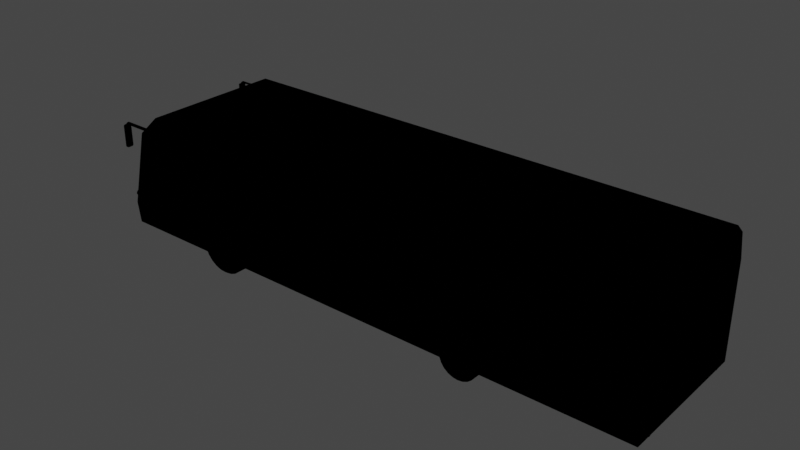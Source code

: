 # Source: Cobus2700s.blend  (saved by Blender 2.93.20; exported with 4.5.12 LTS)
import bpy
from mathutils import Matrix  # noqa: F401  (used for matrix-valued properties, if any)

bpy.ops.wm.read_factory_settings(use_empty=True)
scene = bpy.context.scene
scene.name = 'Scene'

# ---- collections
col_collection = bpy.data.collections.new('Collection'); scene.collection.children.link(col_collection)

# ---- images (referenced by path relative to the original .blend; pixels are not part of the script)
import os
ASSET_DIR = os.environ.get("B2B_ASSET_DIR", "")  # directory of the original .blend (textures are referenced by path, not embedded)
HERE = os.path.dirname(os.path.abspath(__file__))  # packed textures are extracted next to this script under _unpacked/

def load_image(name, relpath, width, height, colorspace="sRGB"):
    """Load a texture the original file referenced (path relative to the .blend, or extracted next to this script)."""
    p = next((c for c in (os.path.join(HERE, relpath), os.path.join(ASSET_DIR, relpath)) if relpath and os.path.exists(c)), "")
    if p:
        img = bpy.data.images.load(p, check_existing=True)
        img.name = name
    else:  # same state as the original file: an image datablock whose file is absent (Cycles renders it pink)
        img = bpy.data.images.new(name, width, height)
        img.source = "FILE"
        img.filepath = "//" + (relpath or name)
    img.colorspace_settings.name = colorspace
    return img
img_cobus_2700s_png = load_image('Cobus_2700s.png', 'Cobus_2700s.png', 1024, 1024, 'sRGB')

# ---- materials (node trees are filled in below, after node groups)
mat_cobus_2700s = bpy.data.materials.new('Cobus_2700s')
mat_cobus_2700s.use_transparent_shadow = False
mat_cobus_2700s.diffuse_color = (1.0, 1.0, 1.0, 1.0)
mat_cobus_2700s.roughness = 0.6094
mat_cobus_2700s.specular_intensity = 0.2
mat_default = bpy.data.materials.new('default')
mat_default.use_transparent_shadow = False
mat_default.diffuse_color = (0.72, 0.72, 0.72, 1.0)
mat_default.roughness = 0.6094
mat_default.specular_intensity = 0.2

# ---- node groups
ng_auto_smooth = bpy.data.node_groups.new('Auto Smooth', 'GeometryNodeTree')
_s = ng_auto_smooth.interface.new_socket(name='Geometry', in_out='OUTPUT', socket_type='NodeSocketGeometry')
_s = ng_auto_smooth.interface.new_socket(name='Geometry', in_out='INPUT', socket_type='NodeSocketGeometry')
_s = ng_auto_smooth.interface.new_socket(name='Angle', in_out='INPUT', socket_type='NodeSocketFloat')
_s.subtype = 'ANGLE'
_s.min_value = 0.0
_s.max_value = 3.142
ng_auto_smooth.is_modifier = True
_N = ng_auto_smooth.nodes; _L = ng_auto_smooth.links
n0 = _N.new('NodeGroupOutput'); n0.name = 'Group Output'; n0.location = (480, -100)
n1 = _N.new('NodeGroupInput'); n1.name = 'Group Input'; n1.location = (-420, -300)
n2 = _N.new('NodeGroupInput'); n2.name = 'Group Input.001'; n2.location = (-60, -100)
n3 = _N.new('GeometryNodeSetShadeSmooth'); n3.name = 'Set Shade Smooth'; n3.location = (120, -100)
n3.domain = 'EDGE'
n4 = _N.new('GeometryNodeSetShadeSmooth'); n4.name = 'Set Shade Smooth.001'; n4.location = (300, -100)
n5 = _N.new('GeometryNodeInputMeshEdgeAngle'); n5.name = 'Edge Angle'; n5.location = (-420, -220)
n6 = _N.new('GeometryNodeInputEdgeSmooth'); n6.name = 'Is Edge Smooth'; n6.location = (-60, -160)
n7 = _N.new('GeometryNodeInputShadeSmooth'); n7.name = 'Is Face Smooth'; n7.location = (-240, -340)
n8 = _N.new('FunctionNodeBooleanMath'); n8.name = 'Boolean Math'; n8.location = (-60, -220)
n9 = _N.new('FunctionNodeCompare'); n9.name = 'Compare'; n9.location = (-240, -180)
n9.operation = 'LESS_EQUAL'
_L.new(n5.outputs[0], n9.inputs[0])
_L.new(n4.outputs[0], n0.inputs[0])
_L.new(n1.outputs[1], n9.inputs[1])
_L.new(n9.outputs[0], n8.inputs[0])
_L.new(n7.outputs[0], n8.inputs[1])
_L.new(n2.outputs[0], n3.inputs[0])
_L.new(n6.outputs[0], n3.inputs[1])
_L.new(n3.outputs[0], n4.inputs[0])
_L.new(n8.outputs[0], n3.inputs[2])
n0.is_active_output = True

# ---- material node trees
mat_cobus_2700s.use_nodes = True; mat_cobus_2700s.node_tree.nodes.clear()
_N = mat_cobus_2700s.node_tree.nodes; _L = mat_cobus_2700s.node_tree.links
n0 = _N.new('ShaderNodeOutputMaterial'); n0.name = 'Вывод материала'; n0.location = (0, 0)
n1 = _N.new('ShaderNodeEeveeSpecular'); n1.name = 'Блик'; n1.location = (0, 0)
n1.inputs[1].default_value = (0.2, 0.2, 0.2, 1.0)
n1.inputs[2].default_value = 0.6094
n2 = _N.new('ShaderNodeTexImage'); n2.name = 'Изображение-текстура'; n2.location = (0, 0)
n2.image = img_cobus_2700s_png
_L.new(n1.outputs[0], n0.inputs[0])
_L.new(n2.outputs[0], n1.inputs[0])
n0.is_active_output = True
mat_default.use_nodes = True; mat_default.node_tree.nodes.clear()
_N = mat_default.node_tree.nodes; _L = mat_default.node_tree.links
n0 = _N.new('ShaderNodeOutputMaterial'); n0.name = 'Вывод материала'; n0.location = (0, 0)
n1 = _N.new('ShaderNodeEeveeSpecular'); n1.name = 'Блик'; n1.location = (0, 0)
n1.inputs[0].default_value = (0.72, 0.72, 0.72, 1.0)
n1.inputs[1].default_value = (0.2, 0.2, 0.2, 1.0)
n1.inputs[2].default_value = 0.6094
_L.new(n1.outputs[0], n0.inputs[0])
n0.is_active_output = True

# ---- world
world_world = bpy.data.worlds.new('World'); scene.world = world_world
world_world.use_nodes = True; world_world.node_tree.nodes.clear()
_N = world_world.node_tree.nodes; _L = world_world.node_tree.links
n0 = _N.new('ShaderNodeOutputWorld'); n0.name = 'World Output'; n0.location = (300, 300)
n1 = _N.new('ShaderNodeBackground'); n1.name = 'Background'; n1.location = (10, 300)
n1.inputs[0].default_value = (0.05088, 0.05088, 0.05088, 1.0)
_L.new(n1.outputs[0], n0.inputs[0])
n0.is_active_output = True
world_world.color = (0.05088, 0.05088, 0.05088)
world_world.use_sun_shadow = False
world_world.sun_shadow_jitter_overblur = 0.0

# ---- meshes
me_cobus_2700s_mesh = bpy.data.meshes.new('Cobus_2700s.mesh')
me_cobus_2700s_mesh.from_pydata([(-5.06, 2.864, 1.5), (-5.558, 2.412, -1.5), (-5.558, 2.412, 1.5), (-5.06, 2.864, -1.5), (-3.295, 0.00506, 1.2), (-3.322, 0.0, 1.5), (-3.322, 0.0, 1.2), (-3.295, 0.00506, 1.5), (-3.295, 0.00506, -1.5), (-3.322, 0.0, -1.2), (-3.322, 0.0, -1.5), (-3.295, 0.00506, -1.2), (2.849, 0.2058, 1.2), (2.889, 0.3018, 1.5), (2.849, 0.2058, 1.5), (2.889, 0.3018, 1.2), (2.783, 0.1206, 1.2), (2.698, 0.05515, 1.5), (2.698, 0.05515, 1.2), (2.783, 0.1206, 1.5), (2.386, 0.01402, 1.2), (2.599, 0.01402, 1.2), (2.492, 0.0, 1.2), (2.287, 0.05515, 1.2), (2.201, 0.1206, 1.2), (2.136, 0.2058, 1.2), (2.096, 0.3018, 1.2), (-2.926, 0.1521, -1.5), (-2.845, 0.2571, -1.2), (-2.926, 0.1521, -1.2), (-2.845, 0.2571, -1.5), (2.386, 0.01402, 1.5), (2.492, 0.0, 1.5), (2.783, 0.1206, -1.5), (2.698, 0.05515, -1.2), (2.698, 0.05515, -1.5), (2.783, 0.1206, -1.2), (2.599, 0.01403, -1.5), (2.492, 0.0, -1.2), (2.492, 0.0, -1.5), (2.599, 0.01403, -1.2), (2.386, 0.01403, -1.5), (2.287, 0.05515, -1.2), (2.287, 0.05515, -1.5), (2.386, 0.01403, -1.2), (2.096, 0.3018, -1.5), (2.136, 0.2058, -1.2), (2.096, 0.3018, -1.2), (2.136, 0.2058, -1.5), (2.201, 0.1206, -1.2), (2.849, 0.2058, -1.2), (2.889, 0.3018, -1.2), (-3.031, 0.07157, -1.5), (-3.153, 0.02094, -1.2), (-3.153, 0.02094, -1.5), (-3.031, 0.07157, -1.2), (-4.683, 0.593, 1.48), (-0.9903, 1.213, 1.48), (-0.9903, 0.593, 1.48), (-4.683, 1.213, 1.48), (3.736, 1.253, -1.45), (0.416, 0.593, -1.45), (3.736, 0.593, -1.45), (0.416, 1.253, -1.45), (-0.9903, 1.213, -1.45), (-4.683, 0.593, -1.45), (-0.9903, 0.593, -1.45), (-4.683, 1.213, -1.45), (0.416, 1.103, 1.48), (3.73, 0.593, 1.48), (0.416, 0.593, 1.48), (3.73, 1.103, 1.48), (-5.881, 2.544, -1.59), (-5.924, 2.544, -1.628), (-5.924, 2.544, -1.59), (-5.881, 2.544, -1.628), (-5.881, 2.075, -1.65), (-5.924, 2.054, -1.629), (-5.924, 2.075, -1.65), (-5.881, 2.054, -1.629), (-5.294, 2.594, -1.59), (-5.214, 2.544, -1.55), (-5.294, 2.544, -1.59), (-5.214, 2.594, -1.55), (-5.881, 2.074, -1.5), (-5.924, 2.054, -1.52), (-5.881, 2.054, -1.52), (-5.924, 2.074, -1.5), (-5.881, 2.075, 1.65), (-5.924, 2.054, 1.629), (-5.881, 2.054, 1.629), (-5.924, 2.075, 1.65), (-5.214, 2.544, 1.55), (-5.214, 2.594, 1.5), (-5.214, 2.594, 1.55), (-5.214, 2.544, 1.5), (-5.924, 2.544, 1.628), (-5.924, 2.522, 1.65), (-5.924, 2.054, 1.52), (-5.924, 2.544, 1.59), (-5.924, 2.544, 1.55), (-5.924, 2.544, 1.5), (-5.924, 2.074, 1.5), (-5.877, 2.594, -1.59), (-5.924, 2.544, -1.55), (-5.877, 2.594, -1.55), (-4.435, 2.944, 0.3483), (-4.435, 2.874, -0.3117), (-4.435, 2.874, 0.3483), (-4.435, 2.944, -0.3117), (-3.015, 3.104, 0.3483), (-3.015, 2.874, 0.3483), (-3.286, 3.104, 0.3483), (-3.015, 3.104, -0.3117), (-3.015, 2.874, -0.3117), (-5.881, 2.544, -1.5), (-5.924, 2.544, -1.5), (-3.286, 3.104, -0.3117), (-5.214, 2.594, -1.5), (-5.294, 2.594, -1.55), (-5.294, 2.594, -1.5), (-5.214, 2.544, -1.5), (-5.924, 2.522, -1.65), (-2.827, 0.3018, -1.2), (-2.827, 0.3018, -1.5), (5.63, 1.143, 1.48), (5.167, 1.143, -1.45), (5.167, 1.143, 1.48), (5.63, 1.143, -1.45), (5.862, 1.143, 1.48), (5.862, 1.143, -1.45), (5.912, 2.286, -1.5), (5.865, 2.774, 1.5), (5.912, 2.286, 1.5), (5.865, 2.774, -1.5), (-3.794, 0.24, -1.5), (-3.704, 0.1349, -1.2), (-3.794, 0.24, -1.2), (-3.704, 0.1349, -1.5), (-3.284, 0.00366, 1.2), (-3.284, 0.00366, 1.5), (-3.59, 0.05667, -1.5), (-3.59, 0.05667, -1.2), (5.167, 0.593, 1.48), (5.167, 0.593, -1.45), (-5.981, 0.7372, -1.5), (-5.912, 0.3018, 1.5), (-5.981, 0.7372, 1.5), (-5.912, 0.3018, -1.5), (-3.46, 0.01067, -1.5), (-3.284, 0.00367, -1.5), (-3.824, 0.3018, -1.5), (2.201, 0.1206, -1.5), (2.849, 0.2058, -1.5), (2.889, 0.3018, -1.5), (5.912, 0.3018, -1.5), (5.776, 2.864, -1.5), (-3.46, 0.01067, 1.5), (-3.46, 0.01067, 1.2), (-3.46, 0.01067, -1.2), (2.136, 0.2058, 1.5), (2.096, 0.3018, 1.5), (-3.794, 0.24, 1.2), (-3.704, 0.1349, 1.5), (-3.794, 0.24, 1.5), (-3.704, 0.1349, 1.2), (-2.845, 0.2571, 1.2), (-2.827, 0.3018, 1.5), (-2.845, 0.2571, 1.5), (-2.827, 0.3018, 1.2), (-3.153, 0.02093, 1.2), (-3.59, 0.05667, 1.2), (-3.031, 0.07157, 1.2), (-2.926, 0.1521, 1.2), (-3.824, 0.3018, 1.2), (2.599, 0.01402, 1.5), (2.287, 0.05515, 1.5), (-3.284, 0.00367, -1.2), (-3.824, 0.3018, -1.2), (-3.153, 0.02093, 1.5), (-3.59, 0.05667, 1.5), (-3.031, 0.07157, 1.5), (-2.926, 0.1521, 1.5), (-3.824, 0.3018, 1.5), (2.201, 0.1206, 1.5), (5.912, 0.3018, 1.5), (5.776, 2.864, 1.5), (-5.294, 2.594, 1.5), (-5.294, 2.594, 1.55), (-5.881, 2.522, -1.65), (-5.881, 2.544, 1.59), (-5.881, 2.544, 1.5), (5.862, 1.383, 1.48), (5.862, 1.383, -1.45), (5.63, 2.713, 1.48), (5.862, 2.713, 1.48), (5.63, 2.713, -1.45), (5.862, 2.713, -1.45), (-5.827, 1.213, -1.45), (-5.827, 1.213, 1.48), (-5.294, 2.594, 1.59), (-5.877, 2.594, 1.55), (-5.877, 2.594, 1.59), (-5.881, 2.522, 1.65), (-5.881, 2.544, 1.628), (-5.294, 2.544, 1.59), (-5.881, 2.054, 1.52), (-5.881, 2.074, 1.5)], [], [(0, 1, 2), (1, 0, 3), (4, 5, 6), (5, 4, 7), (8, 9, 10), (9, 8, 11), (12, 13, 14), (13, 12, 15), (16, 17, 18), (17, 16, 19), (20, 21, 22), (21, 20, 23), (21, 23, 18), (18, 23, 24), (18, 24, 16), (16, 24, 25), (16, 25, 12), (12, 25, 26), (12, 26, 15), (27, 28, 29), (28, 27, 30), (22, 31, 20), (31, 22, 32), (33, 34, 35), (34, 33, 36), (37, 38, 39), (38, 37, 40), (41, 42, 43), (42, 41, 44), (45, 46, 47), (46, 45, 48), (40, 44, 38), (44, 40, 42), (42, 40, 34), (42, 34, 49), (49, 34, 36), (49, 36, 46), (46, 36, 50), (46, 50, 47), (47, 50, 51), (52, 53, 54), (53, 52, 55), (56, 57, 58), (57, 56, 59), (60, 61, 62), (61, 60, 63), (64, 65, 66), (65, 64, 67), (68, 69, 70), (69, 68, 71), (72, 73, 74), (73, 72, 75), (76, 77, 78), (77, 76, 79), (80, 81, 82), (81, 80, 83), (84, 85, 86), (85, 84, 87), (88, 89, 90), (89, 88, 91), (92, 93, 94), (93, 92, 95), (96, 91, 97), (91, 96, 89), (89, 96, 98), (98, 96, 99), (98, 99, 100), (98, 100, 101), (98, 101, 102), (103, 104, 105), (104, 103, 74), (106, 107, 108), (107, 106, 109), (110, 108, 111), (108, 110, 106), (106, 110, 112), (111, 113, 110), (113, 111, 114), (115, 87, 84), (87, 115, 116), (110, 117, 112), (117, 110, 113), (118, 119, 120), (119, 118, 83), (81, 118, 121), (118, 81, 83), (104, 87, 116), (87, 104, 85), (85, 104, 77), (77, 104, 74), (77, 74, 73), (77, 73, 122), (77, 122, 78), (30, 123, 28), (123, 30, 124), (125, 126, 127), (126, 125, 128), (128, 125, 129), (128, 129, 130), (131, 132, 133), (132, 131, 134), (135, 136, 137), (136, 135, 138), (139, 7, 4), (7, 139, 140), (35, 40, 37), (40, 35, 34), (141, 136, 138), (136, 141, 142), (58, 65, 56), (65, 58, 66), (66, 58, 70), (66, 70, 61), (61, 70, 69), (61, 69, 62), (62, 69, 143), (62, 143, 144), (145, 146, 147), (146, 145, 148), (1, 147, 2), (147, 1, 145), (149, 8, 10), (8, 54, 150), (54, 8, 149), (54, 149, 141), (54, 141, 52), (52, 141, 138), (52, 138, 27), (27, 138, 135), (27, 135, 30), (30, 135, 151), (30, 151, 124), (124, 151, 148), (41, 37, 39), (37, 41, 43), (37, 43, 35), (35, 43, 152), (35, 152, 33), (33, 152, 48), (33, 48, 153), (153, 48, 45), (153, 45, 154), (154, 45, 155), (155, 45, 124), (155, 124, 148), (155, 148, 145), (155, 145, 131), (131, 145, 1), (131, 1, 134), (134, 1, 3), (134, 3, 156), (6, 157, 158), (157, 6, 5), (149, 142, 141), (142, 149, 159), (26, 160, 161), (160, 26, 25), (162, 163, 164), (163, 162, 165), (166, 167, 168), (167, 166, 169), (109, 114, 107), (114, 109, 113), (113, 109, 117), (158, 4, 6), (4, 170, 139), (170, 4, 158), (170, 158, 171), (170, 171, 172), (172, 171, 165), (172, 165, 173), (173, 165, 162), (173, 162, 166), (166, 162, 174), (166, 174, 169), (18, 175, 21), (175, 18, 17), (20, 176, 23), (176, 20, 31), (53, 11, 177), (11, 53, 159), (159, 53, 142), (142, 53, 55), (142, 55, 136), (136, 55, 29), (136, 29, 137), (137, 29, 28), (137, 28, 178), (178, 28, 123), (159, 9, 11), (54, 177, 150), (177, 54, 53), (179, 7, 140), (7, 179, 157), (157, 179, 180), (180, 179, 181), (180, 181, 163), (163, 181, 182), (163, 182, 164), (164, 182, 168), (164, 168, 183), (183, 168, 167), (175, 31, 32), (31, 175, 176), (176, 175, 17), (176, 17, 184), (184, 17, 19), (184, 19, 160), (160, 19, 14), (160, 14, 161), (161, 14, 13), (161, 13, 185), (161, 185, 167), (167, 185, 133), (167, 133, 147), (147, 133, 2), (2, 133, 132), (2, 132, 0), (0, 132, 186), (183, 147, 146), (147, 183, 167), (157, 5, 7), (186, 3, 0), (3, 186, 156), (174, 164, 183), (164, 174, 162), (158, 180, 171), (180, 158, 157), (27, 55, 52), (55, 27, 29), (126, 143, 127), (143, 126, 144), (150, 11, 8), (11, 150, 177), (170, 140, 139), (140, 170, 179), (151, 137, 178), (137, 151, 135), (43, 49, 152), (49, 43, 42), (33, 50, 36), (50, 33, 153), (153, 51, 50), (51, 153, 154), (10, 159, 149), (159, 10, 9), (172, 179, 170), (179, 172, 181), (173, 168, 182), (168, 173, 166), (21, 32, 22), (32, 21, 175), (48, 49, 46), (49, 48, 152), (25, 184, 160), (184, 25, 24), (173, 181, 172), (181, 173, 182), (39, 44, 41), (44, 39, 38), (171, 163, 165), (163, 171, 180), (16, 14, 19), (14, 16, 12), (23, 184, 24), (184, 23, 176), (94, 187, 188), (187, 94, 93), (122, 76, 78), (76, 122, 189), (83, 80, 119), (79, 85, 77), (85, 79, 86), (75, 122, 73), (122, 75, 189), (115, 104, 116), (104, 115, 74), (74, 115, 72), (190, 100, 99), (100, 190, 101), (101, 190, 191), (112, 109, 106), (109, 112, 117), (65, 59, 56), (59, 65, 67), (130, 192, 129), (192, 130, 193), (119, 103, 105), (103, 119, 80), (103, 72, 74), (72, 103, 82), (82, 103, 80), (192, 125, 129), (125, 192, 194), (194, 192, 195), (196, 130, 128), (130, 196, 193), (193, 196, 197), (59, 198, 199), (198, 59, 67), (185, 131, 133), (131, 185, 155), (200, 201, 202), (201, 200, 188), (203, 96, 97), (96, 203, 204), (134, 186, 132), (186, 134, 156), (204, 99, 96), (99, 204, 190), (94, 205, 92), (205, 94, 200), (203, 91, 88), (91, 203, 97), (94, 188, 200), (206, 89, 98), (89, 206, 90), (101, 207, 102), (207, 101, 191), (200, 190, 205), (190, 200, 99), (99, 200, 202), (201, 99, 202), (99, 201, 100), (102, 206, 98), (206, 102, 207)])
me_cobus_2700s_mesh.polygons.foreach_set('use_smooth', [True] * 326)
me_cobus_2700s_mesh.polygons.foreach_set('material_index', [0, 0, 0, 0, 0, 0, 0, 0, 0, 0, 0, 0, 0, 0, 0, 0, 0, 0, 0, 0, 0, 0, 0, 0, 0, 0, 0, 0, 0, 0, 0, 0, 0, 0, 0, 0, 0, 0, 0, 0, 0, 0, 0, 0, 0, 0, 0, 0, 0, 0, 0, 0, 0, 0, 0, 0, 0, 0, 0, 0, 0, 0, 0, 0, 0, 0, 0, 0, 0, 0, 0, 0, 0, 0, 0, 0, 0, 0, 0, 0, 0, 0, 0, 0, 0, 0, 0, 0, 0, 0, 0, 0, 0, 0, 0, 0, 0, 0, 0, 0, 0, 0, 0, 0, 0, 0, 0, 0, 0, 0, 0, 0, 0, 0, 0, 0, 0, 0, 0, 0, 0, 0, 0, 0, 0, 0, 0, 0, 0, 0, 0, 0, 0, 0, 0, 0, 0, 0, 0, 0, 0, 0, 0, 0, 0, 0, 0, 0, 0, 0, 0, 0, 0, 0, 0, 0, 0, 0, 0, 0, 0, 0, 0, 0, 0, 0, 0, 0, 0, 0, 0, 0, 0, 0, 0, 0, 0, 0, 0, 0, 0, 0, 0, 0, 0, 0, 0, 0, 0, 0, 0, 0, 0, 0, 0, 0, 0, 0, 0, 0, 0, 0, 0, 0, 0, 0, 0, 0, 0, 0, 0, 0, 0, 0, 0, 0, 0, 0, 0, 0, 0, 0, 0, 0, 0, 0, 0, 0, 0, 0, 0, 0, 0, 0, 0, 0, 0, 0, 0, 0, 0, 0, 0, 0, 0, 0, 0, 0, 0, 0, 0, 0, 0, 0, 0, 0, 0, 0, 0, 0, 0, 0, 0, 0, 0, 0, 0, 0, 0, 0, 0, 0, 0, 0, 0, 0, 0, 0, 0, 0, 0, 0, 0, 0, 0, 0, 0, 0, 0, 0, 0, 0, 0, 0, 0, 0, 0, 0, 0, 0, 0, 0, 0, 0, 0, 0, 0, 0, 0, 0, 0, 0, 0, 0, 0, 0, 0, 0, 0, 0, 0, 0, 0, 0, 1, 1])
_k = set([(0, 2), (0, 3), (0, 186), (1, 3), (1, 145), (2, 147), (3, 156), (4, 6), (4, 139), (5, 7), (5, 157), (6, 158), (7, 140), (8, 10), (8, 150), (9, 11), (9, 159), (10, 149), (11, 177), (12, 15), (12, 16), (13, 14), (13, 15), (14, 19), (15, 26), (16, 18), (17, 19), (17, 175), (18, 21), (20, 22), (20, 23), (21, 22), (23, 24), (24, 25), (25, 26), (26, 161), (27, 30), (27, 52), (28, 29), (28, 123), (29, 55), (30, 124), (31, 32), (31, 176), (32, 175), (33, 35), (33, 153), (34, 36), (34, 40), (35, 37), (36, 50), (37, 39), (38, 40), (38, 44), (39, 41), (41, 43), (42, 44), (42, 49), (43, 152), (45, 47), (45, 48), (45, 124), (45, 155), (46, 47), (46, 49), (47, 51), (48, 152), (50, 51), (51, 154), (52, 54), (53, 55), (53, 177), (54, 150), (56, 65), (59, 67), (72, 75), (72, 82), (72, 115), (73, 74), (73, 122), (74, 103), (75, 189), (76, 79), (76, 189), (77, 78), (77, 85), (78, 122), (79, 86), (80, 83), (80, 103), (81, 82), (81, 121), (83, 118), (84, 86), (84, 115), (85, 87), (87, 116), (88, 90), (88, 203), (89, 91), (89, 98), (90, 206), (91, 97), (92, 95), (92, 205), (93, 94), (93, 187), (94, 200), (96, 97), (96, 99), (98, 102), (99, 202), (100, 101), (100, 201), (101, 102), (101, 191), (104, 105), (104, 116), (105, 119), (106, 108), (106, 109), (106, 112), (107, 108), (107, 109), (107, 114), (108, 111), (109, 117), (110, 111), (110, 112), (110, 113), (111, 114), (113, 114), (113, 117), (119, 120), (123, 124), (123, 178), (131, 134), (131, 155), (132, 133), (132, 186), (133, 185), (134, 156), (135, 138), (135, 151), (136, 137), (136, 142), (137, 178), (138, 141), (139, 170), (140, 179), (141, 149), (142, 159), (145, 148), (146, 147), (146, 148), (146, 183), (148, 155), (151, 178), (153, 154), (155, 185), (156, 186), (157, 180), (158, 171), (160, 161), (160, 184), (162, 165), (162, 174), (163, 164), (163, 180), (164, 183), (165, 171), (166, 169), (166, 173), (167, 168), (167, 169), (167, 183), (167, 185), (168, 182), (169, 174), (170, 172), (172, 173), (174, 183), (176, 184), (179, 181), (181, 182), (187, 188), (188, 201), (190, 191), (190, 205), (191, 207), (200, 202), (203, 204), (206, 207)])
me_cobus_2700s_mesh.attributes.new('sharp_edge', 'BOOLEAN', 'EDGE').data.foreach_set('value', [ (min(e.vertices), max(e.vertices)) in _k for e in me_cobus_2700s_mesh.edges])
_uv = me_cobus_2700s_mesh.uv_layers.new(name='UVMap')
_uv.uv.foreach_set('vector', [0.9449, 0.5773, 0.5515, 0.4981, 0.9449, 0.4981, 0.5515, 0.4981, 0.9449, 0.5773, 0.5515, 0.5773, 0.2318, 0.8011, 0.2296, 0.8007, 0.2296, 0.8007, 0.2296, 0.8007, 0.2318, 0.8011, 0.2318, 0.8011, 0.7687, 0.5861, 0.7709, 0.5858, 0.7709, 0.5858, 0.7709, 0.5858, 0.7687, 0.5861, 0.7687, 0.5861, 0.7301, 0.8141, 0.7333, 0.8204, 0.7301, 0.8141, 0.7333, 0.8204, 0.7301, 0.8141, 0.7333, 0.8204, 0.7248, 0.8086, 0.7179, 0.8043, 0.7179, 0.8043, 0.7179, 0.8043, 0.7248, 0.8086, 0.7248, 0.8086, 0.6925, 0.8016, 0.7098, 0.8016, 0.7012, 0.8007, 0.7098, 0.8016, 0.6925, 0.8016, 0.6845, 0.8043, 0.7098, 0.8016, 0.6845, 0.8043, 0.7179, 0.8043, 0.7179, 0.8043, 0.6845, 0.8043, 0.6776, 0.8086, 0.7179, 0.8043, 0.6776, 0.8086, 0.7248, 0.8086, 0.7248, 0.8086, 0.6776, 0.8086, 0.6723, 0.8141, 0.7248, 0.8086, 0.6723, 0.8141, 0.7301, 0.8141, 0.7301, 0.8141, 0.6723, 0.8141, 0.6691, 0.8204, 0.7301, 0.8141, 0.6691, 0.8204, 0.7333, 0.8204, 0.7388, 0.596, 0.7322, 0.603, 0.7388, 0.596, 0.7322, 0.603, 0.7388, 0.596, 0.7322, 0.603, 0.7012, 0.8007, 0.6925, 0.8016, 0.6925, 0.8016, 0.6925, 0.8016, 0.7012, 0.8007, 0.7012, 0.8007, 0.2762, 0.5939, 0.2831, 0.5895, 0.2831, 0.5895, 0.2831, 0.5895, 0.2762, 0.5939, 0.2762, 0.5939, 0.2911, 0.5867, 0.2998, 0.5858, 0.2998, 0.5858, 0.2998, 0.5858, 0.2911, 0.5867, 0.2911, 0.5867, 0.3084, 0.5867, 0.3164, 0.5895, 0.3164, 0.5895, 0.3164, 0.5895, 0.3084, 0.5867, 0.3084, 0.5867, 0.3319, 0.6059, 0.3286, 0.5995, 0.3319, 0.6059, 0.3286, 0.5995, 0.3319, 0.6059, 0.3286, 0.5995, 0.2911, 0.5867, 0.3084, 0.5867, 0.2998, 0.5858, 0.3084, 0.5867, 0.2911, 0.5867, 0.3164, 0.5895, 0.3164, 0.5895, 0.2911, 0.5867, 0.2831, 0.5895, 0.3164, 0.5895, 0.2831, 0.5895, 0.3233, 0.5939, 0.3233, 0.5939, 0.2831, 0.5895, 0.2762, 0.5939, 0.3233, 0.5939, 0.2762, 0.5939, 0.3286, 0.5995, 0.3286, 0.5995, 0.2762, 0.5939, 0.2709, 0.5995, 0.3286, 0.5995, 0.2709, 0.5995, 0.3319, 0.6059, 0.3319, 0.6059, 0.2709, 0.5995, 0.2677, 0.6059, 0.7473, 0.5906, 0.7572, 0.5872, 0.7572, 0.5872, 0.7572, 0.5872, 0.7473, 0.5906, 0.7473, 0.5906, 121.2, -4.93, 121.1, -4.925, 121.1, -4.93, 121.1, -4.925, 121.2, -4.93, 121.2, -4.925, 121.1, -4.957, 121.1, -4.952, 121.1, -4.952, 121.1, -4.952, 121.1, -4.957, 121.1, -4.957, 121.1, -4.957, 121.2, -4.952, 121.1, -4.952, 121.2, -4.952, 121.1, -4.957, 121.2, -4.957, 121.1, -4.926, 121.1, -4.93, 121.1, -4.93, 121.1, -4.93, 121.1, -4.926, 121.1, -4.926, 0.2159, 0.6578, 0.2153, 0.6582, 0.2153, 0.6578, 0.2153, 0.6582, 0.2159, 0.6578, 0.2159, 0.6582, 0.2159, 0.6584, 0.2153, 0.6582, 0.2153, 0.6584, 0.2153, 0.6582, 0.2159, 0.6584, 0.2159, 0.6582, 0.2245, 0.6578, 0.2256, 0.6575, 0.2245, 0.6578, 0.2256, 0.6575, 0.2245, 0.6578, 0.2256, 0.6575, 0.2159, 0.6571, 0.2153, 0.6572, 0.2159, 0.6572, 0.2153, 0.6572, 0.2159, 0.6571, 0.2153, 0.6571, 0.2159, 0.6295, 0.2153, 0.6297, 0.2159, 0.6297, 0.2153, 0.6297, 0.2159, 0.6295, 0.2153, 0.6295, 0.2256, 0.6304, 0.2256, 0.6309, 0.2256, 0.6304, 0.2256, 0.6309, 0.2256, 0.6304, 0.2256, 0.6309, 0.2153, 0.6297, 0.2153, 0.6295, 0.2153, 0.6295, 0.2153, 0.6295, 0.2153, 0.6297, 0.2153, 0.6297, 0.2153, 0.6297, 0.2153, 0.6297, 0.2153, 0.6307, 0.2153, 0.6307, 0.2153, 0.6297, 0.2153, 0.6301, 0.2153, 0.6307, 0.2153, 0.6301, 0.2153, 0.6304, 0.2153, 0.6307, 0.2153, 0.6304, 0.2153, 0.6309, 0.2153, 0.6307, 0.2153, 0.6309, 0.2153, 0.6309, 0.216, 0.6578, 0.2153, 0.6575, 0.216, 0.6575, 0.2153, 0.6575, 0.216, 0.6578, 0.2153, 0.6578, 0.2369, 0.6409, 0.2369, 0.6467, 0.2369, 0.6409, 0.2369, 0.6467, 0.2369, 0.6409, 0.2369, 0.6467, 0.2576, 0.6409, 0.2369, 0.6409, 0.2576, 0.6409, 0.2369, 0.6409, 0.2576, 0.6409, 0.2369, 0.6409, 0.2369, 0.6409, 0.2576, 0.6409, 0.2537, 0.6409, 0.2576, 0.6409, 0.2576, 0.6467, 0.2576, 0.6409, 0.2576, 0.6467, 0.2576, 0.6409, 0.2576, 0.6467, 0.2159, 0.6571, 0.2153, 0.6571, 0.2159, 0.6571, 0.2153, 0.6571, 0.2159, 0.6571, 0.2153, 0.6571, 0.2576, 0.6409, 0.2537, 0.6467, 0.2537, 0.6409, 0.2537, 0.6467, 0.2576, 0.6409, 0.2576, 0.6467, 0.2256, 0.6571, 0.2245, 0.6575, 0.2245, 0.6571, 0.2245, 0.6575, 0.2256, 0.6571, 0.2256, 0.6575, 0.2256, 0.6575, 0.2256, 0.6571, 0.2256, 0.6571, 0.2256, 0.6571, 0.2256, 0.6575, 0.2256, 0.6575, 0.2153, 0.6575, 0.2153, 0.6571, 0.2153, 0.6571, 0.2153, 0.6571, 0.2153, 0.6575, 0.2153, 0.6572, 0.2153, 0.6572, 0.2153, 0.6575, 0.2153, 0.6582, 0.2153, 0.6582, 0.2153, 0.6575, 0.2153, 0.6578, 0.2153, 0.6582, 0.2153, 0.6578, 0.2153, 0.6582, 0.2153, 0.6582, 0.2153, 0.6582, 0.2153, 0.6584, 0.2153, 0.6582, 0.2153, 0.6584, 0.2153, 0.6584, 0.7322, 0.603, 0.7307, 0.6059, 0.7322, 0.603, 0.7307, 0.6059, 0.7322, 0.603, 0.7307, 0.6059, 0.5451, 0.1024, 0.5236, 0.01473, 0.5236, 0.1024, 0.5236, 0.01473, 0.5451, 0.1024, 0.5451, 0.01473, 0.5451, 0.01473, 0.5451, 0.1024, 0.5558, 0.1024, 0.5451, 0.01473, 0.5558, 0.1024, 0.5558, 0.01473, 0.4613, 0.459, 0.0424, 0.5398, 0.0424, 0.459, 0.0424, 0.5398, 0.4613, 0.459, 0.4613, 0.5398, 0.8091, 0.6018, 0.8019, 0.5948, 0.8091, 0.6018, 0.8019, 0.5948, 0.8091, 0.6018, 0.8019, 0.5948, 0.2327, 0.801, 0.2318, 0.8011, 0.2318, 0.8011, 0.2318, 0.8011, 0.2327, 0.801, 0.2327, 0.801, 0.2831, 0.5895, 0.2911, 0.5867, 0.2911, 0.5867, 0.2911, 0.5867, 0.2831, 0.5895, 0.2831, 0.5895, 0.7926, 0.5896, 0.8019, 0.5948, 0.8019, 0.5948, 0.8019, 0.5948, 0.7926, 0.5896, 0.7926, 0.5896, 0.2384, 0.1024, 0.06726, 0.01473, 0.06726, 0.1024, 0.06726, 0.01473, 0.2384, 0.1024, 0.2384, 0.01473, 0.2384, 0.01473, 0.2384, 0.1024, 0.3035, 0.1024, 0.2384, 0.01473, 0.3035, 0.1024, 0.3035, 0.01473, 0.3035, 0.01473, 0.3035, 0.1024, 0.457, 0.1024, 0.3035, 0.01473, 0.457, 0.1024, 0.4573, 0.01473, 0.4573, 0.01473, 0.457, 0.1024, 0.5236, 0.1024, 0.4573, 0.01473, 0.5236, 0.1024, 0.5236, 0.01473, 0.5515, 0.2045, 0.9449, 0.1281, 0.9449, 0.2045, 0.9449, 0.1281, 0.5515, 0.2045, 0.5515, 0.1281, 0.5515, 0.4981, 0.9449, 0.2045, 0.9449, 0.4981, 0.9449, 0.2045, 0.5515, 0.4981, 0.5515, 0.2045, 0.782, 0.5865, 0.7687, 0.5861, 0.7709, 0.5858, 21.77, 3.586, 21.76, 3.587, 21.77, 3.586, 21.76, 3.587, 21.77, 3.586, 21.78, 3.587, 0.7572, 0.5872, 0.782, 0.5865, 0.7926, 0.5896, 0.7572, 0.5872, 0.7926, 0.5896, 0.7473, 0.5906, 0.7473, 0.5906, 0.7926, 0.5896, 0.8019, 0.5948, 0.7473, 0.5906, 0.8019, 0.5948, 0.7388, 0.596, 0.7388, 0.596, 0.8019, 0.5948, 0.8091, 0.6018, 0.7388, 0.596, 0.8091, 0.6018, 0.7322, 0.603, 0.7322, 0.603, 0.8091, 0.6018, 0.8115, 0.6059, 0.7322, 0.603, 0.8115, 0.6059, 0.7307, 0.6059, 21.73, 3.606, 21.81, 3.606, 21.98, 3.606, 0.3084, 0.5867, 0.2911, 0.5867, 0.2998, 0.5858, 0.2911, 0.5867, 0.3084, 0.5867, 0.3164, 0.5895, 0.2911, 0.5867, 0.3164, 0.5895, 0.2831, 0.5895, 0.2831, 0.5895, 0.3164, 0.5895, 0.3233, 0.5939, 0.2831, 0.5895, 0.3233, 0.5939, 0.2762, 0.5939, 0.2762, 0.5939, 0.3233, 0.5939, 0.3286, 0.5995, 0.2762, 0.5939, 0.3286, 0.5995, 0.2709, 0.5995, 0.2709, 0.5995, 0.3286, 0.5995, 0.3319, 0.6059, 0.2709, 0.5995, 0.3319, 0.6059, 0.2677, 0.6059, 21.27, 3.606, 21.33, 3.606, 21.02, 3.606, 0.02267, 0.6059, 0.3319, 0.6059, 0.7307, 0.6059, 21.02, 3.606, 21.73, 3.606, 21.98, 3.606, 0.02267, 0.6059, 0.9807, 0.6059, 0.9863, 0.635, 0.02267, 0.6059, 0.9863, 0.635, 0.02267, 0.7383, 0.02267, 0.7383, 0.9863, 0.635, 0.952, 0.7468, 0.02267, 0.7383, 0.952, 0.7468, 0.02649, 0.7709, 0.02649, 0.7709, 0.952, 0.7468, 0.9117, 0.7769, 0.02649, 0.7709, 0.9117, 0.7769, 0.03373, 0.7769, 0.2296, 0.8007, 0.2184, 0.8014, 0.2184, 0.8014, 0.2184, 0.8014, 0.2296, 0.8007, 0.2296, 0.8007, 0.782, 0.5865, 0.7926, 0.5896, 0.7926, 0.5896, 0.7926, 0.5896, 0.782, 0.5865, 0.782, 0.5865, 0.6691, 0.8204, 0.6723, 0.8141, 0.6691, 0.8204, 0.6723, 0.8141, 0.6691, 0.8204, 0.6723, 0.8141, 0.1913, 0.8164, 0.1986, 0.8095, 0.1913, 0.8164, 0.1986, 0.8095, 0.1913, 0.8164, 0.1986, 0.8095, 0.2683, 0.8175, 0.2698, 0.8204, 0.2683, 0.8175, 0.2698, 0.8204, 0.2683, 0.8175, 0.2698, 0.8204, 0.2369, 0.6467, 0.2576, 0.6467, 0.2369, 0.6467, 0.2576, 0.6467, 0.2369, 0.6467, 0.2576, 0.6467, 0.2576, 0.6467, 0.2369, 0.6467, 0.2537, 0.6467, 0.2184, 0.8014, 0.2318, 0.8011, 0.2296, 0.8007, 0.2318, 0.8011, 0.2433, 0.8021, 0.2327, 0.801, 0.2433, 0.8021, 0.2318, 0.8011, 0.2184, 0.8014, 0.2433, 0.8021, 0.2184, 0.8014, 0.2079, 0.8044, 0.2433, 0.8021, 0.2079, 0.8044, 0.2532, 0.8054, 0.2532, 0.8054, 0.2079, 0.8044, 0.1986, 0.8095, 0.2532, 0.8054, 0.1986, 0.8095, 0.2618, 0.8106, 0.2618, 0.8106, 0.1986, 0.8095, 0.1913, 0.8164, 0.2618, 0.8106, 0.1913, 0.8164, 0.2683, 0.8175, 0.2683, 0.8175, 0.1913, 0.8164, 0.1889, 0.8204, 0.2683, 0.8175, 0.1889, 0.8204, 0.2698, 0.8204, 0.7179, 0.8043, 0.7098, 0.8016, 0.7098, 0.8016, 0.7098, 0.8016, 0.7179, 0.8043, 0.7179, 0.8043, 0.6925, 0.8016, 0.6845, 0.8043, 0.6845, 0.8043, 0.6845, 0.8043, 0.6925, 0.8016, 0.6925, 0.8016, -136.8, 6.8, -136.8, 6.799, -136.8, 6.799, 0.7687, 0.5861, 0.7572, 0.5872, 0.782, 0.5865, 0.782, 0.5865, 0.7572, 0.5872, 0.7926, 0.5896, 0.7926, 0.5896, 0.7572, 0.5872, 0.7473, 0.5906, 0.7926, 0.5896, 0.7473, 0.5906, 0.8019, 0.5948, 0.8019, 0.5948, 0.7473, 0.5906, 0.7388, 0.596, 0.8019, 0.5948, 0.7388, 0.596, 0.8091, 0.6018, 0.8091, 0.6018, 0.7388, 0.596, 0.7322, 0.603, 0.8091, 0.6018, 0.7322, 0.603, 0.8115, 0.6059, 0.8115, 0.6059, 0.7322, 0.603, 0.7307, 0.6059, 0.782, 0.5865, 0.7709, 0.5858, 0.7687, 0.5861, 0.7572, 0.5872, 0.7678, 0.5861, 0.7678, 0.5861, 0.7678, 0.5861, 0.7572, 0.5872, 0.7572, 0.5872, -136.8, 6.8, -136.8, 6.799, -136.8, 6.799, 0.2318, 0.8011, 0.2433, 0.8021, 0.2184, 0.8014, 0.2184, 0.8014, 0.2433, 0.8021, 0.2079, 0.8044, 0.2079, 0.8044, 0.2433, 0.8021, 0.2532, 0.8054, 0.2079, 0.8044, 0.2532, 0.8054, 0.1986, 0.8095, 0.1986, 0.8095, 0.2532, 0.8054, 0.2618, 0.8106, 0.1986, 0.8095, 0.2618, 0.8106, 0.1913, 0.8164, 0.1913, 0.8164, 0.2618, 0.8106, 0.2683, 0.8175, 0.1913, 0.8164, 0.2683, 0.8175, 0.1889, 0.8204, 0.1889, 0.8204, 0.2683, 0.8175, 0.2698, 0.8204, 0.7098, 0.8016, 0.6925, 0.8016, 0.7012, 0.8007, 0.6925, 0.8016, 0.7098, 0.8016, 0.6845, 0.8043, 0.6845, 0.8043, 0.7098, 0.8016, 0.7179, 0.8043, 0.6845, 0.8043, 0.7179, 0.8043, 0.6776, 0.8086, 0.6776, 0.8086, 0.7179, 0.8043, 0.7248, 0.8086, 0.6776, 0.8086, 0.7248, 0.8086, 0.6723, 0.8141, 0.6723, 0.8141, 0.7248, 0.8086, 0.7301, 0.8141, 0.6723, 0.8141, 0.7301, 0.8141, 0.6691, 0.8204, 0.6691, 0.8204, 0.7301, 0.8141, 0.7333, 0.8204, -136.3, 6.819, -136.3, 6.819, -136.0, 6.819, -136.3, 6.819, -136.0, 6.819, -136.7, 6.819, 0.2698, 0.8204, 0.9785, 0.8204, 0.9785, 0.9497, 0.2698, 0.8204, 0.9785, 0.9497, 0.01399, 0.8488, 0.01399, 0.8488, 0.9785, 0.9497, 0.04831, 0.9579, 0.04831, 0.9579, 0.9785, 0.9497, 0.9747, 0.9815, 0.04831, 0.9579, 0.9747, 0.9815, 0.08867, 0.9873, 0.08867, 0.9873, 0.9747, 0.9815, 0.9675, 0.9873, 0.1889, 0.8204, 0.01399, 0.8488, 0.01955, 0.8204, 0.01399, 0.8488, 0.1889, 0.8204, 0.2698, 0.8204, -136.8, 6.799, -136.8, 6.799, -136.8, 6.799, 0.3854, 0.6309, 0.2279, 0.6571, 0.2279, 0.6309, 0.2279, 0.6571, 0.3854, 0.6309, 0.3854, 0.6571, 0.1889, 0.8204, 0.1913, 0.8164, 0.1889, 0.8204, 0.1913, 0.8164, 0.1889, 0.8204, 0.1913, 0.8164, 0.2184, 0.8014, 0.2079, 0.8044, 0.2079, 0.8044, 0.2079, 0.8044, 0.2184, 0.8014, 0.2184, 0.8014, 0.7388, 0.596, 0.7473, 0.5906, 0.7473, 0.5906, 0.7473, 0.5906, 0.7388, 0.596, 0.7388, 0.596, 121.1, -4.952, 121.1, -4.93, 121.1, -4.93, 121.1, -4.93, 121.1, -4.952, 121.1, -4.952, 0.7678, 0.5861, 0.7687, 0.5861, 0.7687, 0.5861, 0.7687, 0.5861, 0.7678, 0.5861, 0.7678, 0.5861, 0.2433, 0.8021, 0.2327, 0.801, 0.2327, 0.801, 0.2327, 0.801, 0.2433, 0.8021, 0.2433, 0.8021, 0.8115, 0.6059, 0.8091, 0.6018, 0.8115, 0.6059, 0.8091, 0.6018, 0.8115, 0.6059, 0.8091, 0.6018, 0.3164, 0.5895, 0.3233, 0.5939, 0.3233, 0.5939, 0.3233, 0.5939, 0.3164, 0.5895, 0.3164, 0.5895, 0.2762, 0.5939, 0.2709, 0.5995, 0.2762, 0.5939, 0.2709, 0.5995, 0.2762, 0.5939, 0.2709, 0.5995, 0.2709, 0.5995, 0.2677, 0.6059, 0.2709, 0.5995, 0.2677, 0.6059, 0.2709, 0.5995, 0.2677, 0.6059, 0.7709, 0.5858, 0.782, 0.5865, 0.782, 0.5865, 0.782, 0.5865, 0.7709, 0.5858, 0.7709, 0.5858, 0.2532, 0.8054, 0.2433, 0.8021, 0.2433, 0.8021, 0.2433, 0.8021, 0.2532, 0.8054, 0.2532, 0.8054, 0.2618, 0.8106, 0.2683, 0.8175, 0.2618, 0.8106, 0.2683, 0.8175, 0.2618, 0.8106, 0.2683, 0.8175, 0.7098, 0.8016, 0.7012, 0.8007, 0.7012, 0.8007, 0.7012, 0.8007, 0.7098, 0.8016, 0.7098, 0.8016, 0.3286, 0.5995, 0.3233, 0.5939, 0.3286, 0.5995, 0.3233, 0.5939, 0.3286, 0.5995, 0.3233, 0.5939, 0.6723, 0.8141, 0.6776, 0.8086, 0.6723, 0.8141, 0.6776, 0.8086, 0.6723, 0.8141, 0.6776, 0.8086, 0.2618, 0.8106, 0.2532, 0.8054, 0.2532, 0.8054, 0.2532, 0.8054, 0.2618, 0.8106, 0.2618, 0.8106, 0.2998, 0.5858, 0.3084, 0.5867, 0.3084, 0.5867, 0.3084, 0.5867, 0.2998, 0.5858, 0.2998, 0.5858, 0.2079, 0.8044, 0.1986, 0.8095, 0.1986, 0.8095, 0.1986, 0.8095, 0.2079, 0.8044, 0.2079, 0.8044, 0.7248, 0.8086, 0.7301, 0.8141, 0.7248, 0.8086, 0.7301, 0.8141, 0.7248, 0.8086, 0.7301, 0.8141, 0.6845, 0.8043, 0.6776, 0.8086, 0.6776, 0.8086, 0.6776, 0.8086, 0.6845, 0.8043, 0.6845, 0.8043, 0.2256, 0.6304, 0.2245, 0.6309, 0.2245, 0.6304, 0.2245, 0.6309, 0.2256, 0.6304, 0.2256, 0.6309, 0.2153, 0.6584, 0.2159, 0.6584, 0.2153, 0.6584, 0.2159, 0.6584, 0.2153, 0.6584, 0.2159, 0.6584, 0.2256, 0.6575, 0.2245, 0.6578, 0.2245, 0.6575, 0.2159, 0.6582, 0.2153, 0.6572, 0.2153, 0.6582, 0.2153, 0.6572, 0.2159, 0.6582, 0.2159, 0.6572, 0.2159, 0.6582, 0.2153, 0.6584, 0.2153, 0.6582, 0.2153, 0.6584, 0.2159, 0.6582, 0.2159, 0.6584, 0.2159, 0.6571, 0.2153, 0.6575, 0.2153, 0.6571, 0.2153, 0.6575, 0.2159, 0.6571, 0.2153, 0.6578, 0.2153, 0.6578, 0.2159, 0.6571, 0.2159, 0.6578, 0.2159, 0.6301, 0.2153, 0.6304, 0.2153, 0.6301, 0.2153, 0.6304, 0.2159, 0.6301, 0.2153, 0.6309, 0.2153, 0.6309, 0.2159, 0.6301, 0.2159, 0.6309, 0.2537, 0.6409, 0.2369, 0.6467, 0.2369, 0.6409, 0.2369, 0.6467, 0.2537, 0.6409, 0.2537, 0.6467, 121.2, -4.952, 121.2, -4.93, 121.2, -4.93, 121.2, -4.93, 121.2, -4.952, 121.2, -4.952, 121.1, -4.952, 121.1, -4.93, 121.1, -4.93, 121.1, -4.93, 121.1, -4.952, 121.1, -4.952, 0.2245, 0.6575, 0.216, 0.6578, 0.216, 0.6575, 0.216, 0.6578, 0.2245, 0.6575, 0.2245, 0.6578, 0.216, 0.6578, 0.2159, 0.6578, 0.2153, 0.6578, 0.2159, 0.6578, 0.216, 0.6578, 0.2245, 0.6578, 0.2245, 0.6578, 0.216, 0.6578, 0.2245, 0.6578, 121.1, -4.931, 121.1, -4.93, 121.1, -4.93, 121.1, -4.93, 121.1, -4.931, 121.1, -4.942, 121.1, -4.942, 121.1, -4.931, 121.1, -4.942, 121.1, -4.94, 121.1, -4.952, 121.1, -4.952, 121.1, -4.952, 121.1, -4.94, 121.1, -4.95, 121.1, -4.95, 121.1, -4.94, 121.1, -4.94, 0.06726, 0.1024, 0.01428, 0.01473, 0.01428, 0.1024, 0.01428, 0.01473, 0.06726, 0.1024, 0.06726, 0.01473, 0.0424, 0.1312, 0.4613, 0.459, 0.0424, 0.459, 0.4613, 0.459, 0.0424, 0.1312, 0.4613, 0.1312, 0.2245, 0.6301, 0.216, 0.6304, 0.216, 0.6301, 0.216, 0.6304, 0.2245, 0.6301, 0.2245, 0.6304, 0.2159, 0.6295, 0.2153, 0.6297, 0.2153, 0.6295, 0.2153, 0.6297, 0.2159, 0.6295, 0.2159, 0.6297, 0.4613, 0.5398, 0.0424, 0.5545, 0.0424, 0.5398, 0.0424, 0.5545, 0.4613, 0.5398, 0.4613, 0.5545, 0.2159, 0.6297, 0.2153, 0.6301, 0.2153, 0.6297, 0.2153, 0.6301, 0.2159, 0.6297, 0.2159, 0.6301, 0.2256, 0.6304, 0.2245, 0.6301, 0.2256, 0.6304, 0.2245, 0.6301, 0.2256, 0.6304, 0.2245, 0.6301, 0.2159, 0.6295, 0.2153, 0.6295, 0.2159, 0.6295, 0.2153, 0.6295, 0.2159, 0.6295, 0.2153, 0.6295, 0.2256, 0.6304, 0.2245, 0.6304, 0.2245, 0.6301, 0.2159, 0.6307, 0.2153, 0.6297, 0.2153, 0.6307, 0.2153, 0.6297, 0.2159, 0.6307, 0.2159, 0.6297, 0.2153, 0.6309, 0.2159, 0.6309, 0.2153, 0.6309, 0.2159, 0.6309, 0.2153, 0.6309, 0.2159, 0.6309, 0.2245, 0.6301, 0.2159, 0.6301, 0.2245, 0.6301, 0.2159, 0.6301, 0.2245, 0.6301, 0.2153, 0.6301, 0.2153, 0.6301, 0.2245, 0.6301, 0.216, 0.6301, 0.216, 0.6304, 0.2153, 0.6301, 0.216, 0.6301, 0.2153, 0.6301, 0.216, 0.6304, 0.2153, 0.6304, 0.0, 0.0, 1.0, 0.0, 1.0, 1.0, 0.0, 0.0, 1.0, 0.0, 1.0, 1.0])
me_cobus_2700s_mesh.materials.append(mat_cobus_2700s)
me_cobus_2700s_mesh.materials.append(mat_default)
me_cobus_2700s_mesh.use_remesh_fix_poles = True
me_cobus_2700s_mesh.use_remesh_preserve_attributes = False
me_cobus_2700s_mesh.update()
me_cobus_2700s_light_mesh = bpy.data.meshes.new('Cobus_2700s_Light.mesh')
me_cobus_2700s_light_mesh.from_pydata([(-5.943, 0.9705, -1.293), (-5.949, 0.9292, -1.297), (-5.946, 0.9496, -1.291), (-5.941, 0.9903, -1.301), (-5.952, 0.9107, -1.309), (-5.938, 1.008, -1.315), (-5.954, 0.8952, -1.327), (-5.936, 1.022, -1.335), (-5.956, 0.8838, -1.349), (-5.935, 1.031, -1.359), (-5.957, 0.8773, -1.374), (-5.934, 1.036, -1.385), (-5.957, 0.8762, -1.4), (-5.934, 1.034, -1.411), (-5.956, 0.8805, -1.426), (-5.935, 1.028, -1.436), (-5.955, 0.89, -1.45), (-5.937, 1.017, -1.458), (-5.953, 0.9039, -1.469), (-5.939, 1.001, -1.476), (-5.95, 0.9214, -1.484), (-5.942, 0.9825, -1.488), (-5.948, 0.9413, -1.492), (-5.945, 0.9621, -1.493), (5.922, 0.7494, -1.087), (5.922, 0.7969, -1.086), (5.922, 0.7731, -1.084), (5.922, 0.8192, -1.095), (5.922, 0.7275, -1.097), (5.922, 0.8385, -1.109), (5.922, 0.7089, -1.112), (5.922, 0.8535, -1.128), (5.922, 0.6947, -1.131), (5.922, 0.8632, -1.15), (5.922, 0.6861, -1.154), (5.922, 0.8669, -1.173), (5.922, 0.6835, -1.177), (5.922, 0.8643, -1.197), (5.922, 0.6872, -1.201), (5.922, 0.8556, -1.219), (5.922, 0.6968, -1.223), (5.922, 0.8415, -1.239), (5.922, 0.7118, -1.242), (5.922, 0.8228, -1.254), (5.922, 0.7311, -1.256), (5.922, 0.8009, -1.263), (5.922, 0.7534, -1.264), (5.922, 0.7772, -1.267), (5.922, 0.3474, -1.116), (5.922, 0.3711, -1.118), (5.922, 0.3594, -1.115), (5.922, 0.336, -1.119), (5.922, 0.3818, -1.123), (5.922, 0.3259, -1.126), (5.922, 0.3907, -1.131), (5.922, 0.3178, -1.135), (5.922, 0.3972, -1.141), (5.922, 0.3123, -1.146), (5.922, 0.4009, -1.153), (5.922, 0.3098, -1.157), (5.922, 0.4015, -1.165), (5.922, 0.3104, -1.169), (5.922, 0.399, -1.177), (5.922, 0.314, -1.181), (5.922, 0.3935, -1.187), (5.922, 0.3205, -1.191), (5.922, 0.3854, -1.196), (5.922, 0.3295, -1.199), (5.922, 0.3753, -1.203), (5.922, 0.3401, -1.204), (5.922, 0.3639, -1.206), (5.922, 0.3519, -1.207), (5.922, 0.3449, 1.209), (5.922, 0.3716, 1.209), (5.922, 0.3582, 1.211), (5.922, 0.3841, 1.204), (5.922, 0.3325, 1.204), (5.922, 0.3948, 1.196), (5.922, 0.3218, 1.196), (5.922, 0.4031, 1.186), (5.922, 0.3137, 1.185), (5.922, 0.4084, 1.173), (5.922, 0.3087, 1.172), (5.922, 0.4102, 1.16), (5.922, 0.307, 1.159), (5.922, 0.4086, 1.147), (5.922, 0.3089, 1.146), (5.922, 0.4035, 1.134), (5.922, 0.3142, 1.133), (5.922, 0.3954, 1.123), (5.922, 0.3225, 1.123), (5.922, 0.3848, 1.115), (5.922, 0.3332, 1.115), (5.922, 0.3724, 1.11), (5.922, 0.3457, 1.11), (5.922, 0.3591, 1.108), (5.922, 0.7479, 1.265), (5.922, 0.7975, 1.259), (5.922, 0.7731, 1.265), (5.922, 0.7236, 1.258), (5.922, 0.8195, 1.247), (5.922, 0.702, 1.245), (5.922, 0.8376, 1.229), (5.922, 0.6844, 1.227), (5.922, 0.8505, 1.207), (5.922, 0.6721, 1.205), (5.922, 0.8574, 1.183), (5.922, 0.6659, 1.18), (5.922, 0.8577, 1.158), (5.922, 0.6662, 1.155), (5.922, 0.8516, 1.133), (5.922, 0.6731, 1.131), (5.922, 0.8393, 1.111), (5.922, 0.686, 1.109), (5.922, 0.8217, 1.093), (5.922, 0.7041, 1.092), (5.922, 0.8, 1.08), (5.922, 0.7261, 1.079), (5.922, 0.7757, 1.074), (5.922, 0.7505, 1.073), (-5.954, 0.9722, 1.504), (-5.96, 0.931, 1.5), (-5.957, 0.9514, 1.506), (-5.952, 0.992, 1.496), (-5.963, 0.9124, 1.488), (-5.949, 1.01, 1.482), (-5.965, 0.8969, 1.471), (-5.947, 1.023, 1.462), (-5.967, 0.8855, 1.448), (-5.946, 1.033, 1.439), (-5.968, 0.879, 1.423), (-5.945, 1.037, 1.413), (-5.968, 0.8779, 1.397), (-5.945, 1.036, 1.386), (-5.967, 0.8823, 1.371), (-5.946, 1.03, 1.361), (-5.966, 0.8917, 1.347), (-5.948, 1.018, 1.339), (-5.964, 0.9057, 1.328), (-5.95, 1.003, 1.321), (-5.961, 0.9232, 1.313), (-5.953, 0.9842, 1.309), (-5.959, 0.943, 1.305), (-5.956, 0.9638, 1.304), (-2.241, 0.7258, -1.51), (-2.068, 0.6544, -1.51), (-2.241, 0.6544, -1.51), (-2.068, 0.7258, -1.51), (0.7364, 0.724, -1.51), (0.9032, 0.6576, -1.51), (0.7364, 0.6576, -1.51), (0.9032, 0.724, -1.51), (-4.362, 0.7368, 1.51), (-4.544, 0.6561, 1.51), (-4.362, 0.6561, 1.51), (-4.544, 0.7368, 1.51), (-2.042, 0.7341, 1.51), (-2.222, 0.6622, 1.51), (-2.042, 0.6622, 1.51), (-2.222, 0.7341, 1.51), (0.9156, 0.7298, 1.51), (0.7323, 0.665, 1.51), (0.9156, 0.665, 1.51), (0.7323, 0.7298, 1.51), (-4.541, 0.7246, -1.51), (-4.346, 0.652, -1.51), (-4.541, 0.652, -1.51), (-4.346, 0.7246, -1.51)], [], [(0, 1, 2), (1, 0, 3), (1, 3, 4), (4, 3, 5), (4, 5, 6), (6, 5, 7), (6, 7, 8), (8, 7, 9), (8, 9, 10), (10, 9, 11), (10, 11, 12), (12, 11, 13), (12, 13, 14), (14, 13, 15), (14, 15, 16), (16, 15, 17), (16, 17, 18), (18, 17, 19), (18, 19, 20), (20, 19, 21), (20, 21, 22), (22, 21, 23), (24, 25, 26), (25, 24, 27), (27, 24, 28), (27, 28, 29), (29, 28, 30), (29, 30, 31), (31, 30, 32), (31, 32, 33), (33, 32, 34), (33, 34, 35), (35, 34, 36), (35, 36, 37), (37, 36, 38), (37, 38, 39), (39, 38, 40), (39, 40, 41), (41, 40, 42), (41, 42, 43), (43, 42, 44), (43, 44, 45), (45, 44, 46), (45, 46, 47), (48, 49, 50), (49, 48, 51), (49, 51, 52), (52, 51, 53), (52, 53, 54), (54, 53, 55), (54, 55, 56), (56, 55, 57), (56, 57, 58), (58, 57, 59), (58, 59, 60), (60, 59, 61), (60, 61, 62), (62, 61, 63), (62, 63, 64), (64, 63, 65), (64, 65, 66), (66, 65, 67), (66, 67, 68), (68, 67, 69), (68, 69, 70), (70, 69, 71), (72, 73, 74), (73, 72, 75), (75, 72, 76), (75, 76, 77), (77, 76, 78), (77, 78, 79), (79, 78, 80), (79, 80, 81), (81, 80, 82), (81, 82, 83), (83, 82, 84), (83, 84, 85), (85, 84, 86), (85, 86, 87), (87, 86, 88), (87, 88, 89), (89, 88, 90), (89, 90, 91), (91, 90, 92), (91, 92, 93), (93, 92, 94), (93, 94, 95), (96, 97, 98), (97, 96, 99), (97, 99, 100), (100, 99, 101), (100, 101, 102), (102, 101, 103), (102, 103, 104), (104, 103, 105), (104, 105, 106), (106, 105, 107), (106, 107, 108), (108, 107, 109), (108, 109, 110), (110, 109, 111), (110, 111, 112), (112, 111, 113), (112, 113, 114), (114, 113, 115), (114, 115, 116), (116, 115, 117), (116, 117, 118), (118, 117, 119), (120, 121, 122), (121, 120, 123), (121, 123, 124), (124, 123, 125), (124, 125, 126), (126, 125, 127), (126, 127, 128), (128, 127, 129), (128, 129, 130), (130, 129, 131), (130, 131, 132), (132, 131, 133), (132, 133, 134), (134, 133, 135), (134, 135, 136), (136, 135, 137), (136, 137, 138), (138, 137, 139), (138, 139, 140), (140, 139, 141), (140, 141, 142), (142, 141, 143), (144, 145, 146), (145, 144, 147), (148, 149, 150), (149, 148, 151), (152, 153, 154), (153, 152, 155), (156, 157, 158), (157, 156, 159), (160, 161, 162), (161, 160, 163), (164, 165, 166), (165, 164, 167)])
me_cobus_2700s_light_mesh.polygons.foreach_set('use_smooth', [True] * 144)
_uv = me_cobus_2700s_light_mesh.uv_layers.new(name='UVMap')
_uv.uv.foreach_set('vector', [-14.01, -10.9, -14.01, -10.92, -14.01, -10.91, -14.01, -10.92, -14.01, -10.9, -14.01, -10.9, -14.01, -10.92, -14.01, -10.9, -14.01, -10.92, -14.01, -10.92, -14.01, -10.9, -14.01, -10.9, -14.01, -10.92, -14.01, -10.9, -14.02, -10.93, -14.02, -10.93, -14.01, -10.9, -14.02, -10.89, -14.02, -10.93, -14.02, -10.89, -14.02, -10.93, -14.02, -10.93, -14.02, -10.89, -14.02, -10.89, -14.02, -10.93, -14.02, -10.89, -14.03, -10.93, -14.03, -10.93, -14.02, -10.89, -14.03, -10.89, -14.03, -10.93, -14.03, -10.89, -14.04, -10.93, -14.04, -10.93, -14.03, -10.89, -14.04, -10.89, -14.04, -10.93, -14.04, -10.89, -14.04, -10.93, -14.04, -10.93, -14.04, -10.89, -14.04, -10.89, -14.04, -10.93, -14.04, -10.89, -14.05, -10.93, -14.05, -10.93, -14.04, -10.89, -14.05, -10.89, -14.05, -10.93, -14.05, -10.89, -14.05, -10.92, -14.05, -10.92, -14.05, -10.89, -14.06, -10.9, -14.05, -10.92, -14.06, -10.9, -14.06, -10.92, -14.06, -10.92, -14.06, -10.9, -14.06, -10.9, -14.06, -10.92, -14.06, -10.9, -14.06, -10.91, -14.06, -10.91, -14.06, -10.9, -14.06, -10.91, -10.12, 7.026, -10.12, 7.04, -10.12, 7.033, -10.12, 7.04, -10.12, 7.026, -10.12, 7.047, -10.12, 7.047, -10.12, 7.026, -10.12, 7.019, -10.12, 7.047, -10.12, 7.019, -10.11, 7.053, -10.11, 7.053, -10.12, 7.019, -10.11, 7.013, -10.11, 7.053, -10.11, 7.013, -10.11, 7.057, -10.11, 7.057, -10.11, 7.013, -10.11, 7.009, -10.11, 7.057, -10.11, 7.009, -10.1, 7.06, -10.1, 7.06, -10.11, 7.009, -10.1, 7.006, -10.1, 7.06, -10.1, 7.006, -10.09, 7.062, -10.09, 7.062, -10.1, 7.006, -10.09, 7.006, -10.09, 7.062, -10.09, 7.006, -10.09, 7.061, -10.09, 7.061, -10.09, 7.006, -10.09, 7.007, -10.09, 7.061, -10.09, 7.007, -10.08, 7.058, -10.08, 7.058, -10.09, 7.007, -10.08, 7.01, -10.08, 7.058, -10.08, 7.01, -10.07, 7.054, -10.07, 7.054, -10.08, 7.01, -10.07, 7.014, -10.07, 7.054, -10.07, 7.014, -10.07, 7.048, -10.07, 7.048, -10.07, 7.014, -10.07, 7.02, -10.07, 7.048, -10.07, 7.02, -10.07, 7.041, -10.07, 7.041, -10.07, 7.02, -10.07, 7.027, -10.07, 7.041, -10.07, 7.027, -10.07, 7.034, -9.112, 3.028, -9.111, 3.038, -9.112, 3.033, -9.111, 3.038, -9.112, 3.028, -9.11, 3.023, -9.111, 3.038, -9.11, 3.023, -9.109, 3.042, -9.109, 3.042, -9.11, 3.023, -9.108, 3.019, -9.109, 3.042, -9.108, 3.019, -9.106, 3.046, -9.106, 3.046, -9.108, 3.019, -9.104, 3.016, -9.106, 3.046, -9.104, 3.016, -9.101, 3.049, -9.101, 3.049, -9.104, 3.016, -9.1, 3.013, -9.101, 3.049, -9.1, 3.013, -9.097, 3.05, -9.097, 3.05, -9.1, 3.013, -9.095, 3.012, -9.097, 3.05, -9.095, 3.012, -9.092, 3.05, -9.092, 3.05, -9.095, 3.012, -9.09, 3.013, -9.092, 3.05, -9.09, 3.013, -9.087, 3.049, -9.087, 3.049, -9.09, 3.013, -9.085, 3.014, -9.087, 3.049, -9.085, 3.014, -9.082, 3.047, -9.082, 3.047, -9.085, 3.014, -9.081, 3.017, -9.082, 3.047, -9.081, 3.017, -9.078, 3.044, -9.078, 3.044, -9.081, 3.017, -9.077, 3.02, -9.078, 3.044, -9.077, 3.02, -9.076, 3.039, -9.076, 3.039, -9.077, 3.02, -9.075, 3.025, -9.076, 3.039, -9.075, 3.025, -9.074, 3.035, -9.074, 3.035, -9.075, 3.025, -9.074, 3.03, -11.12, 3.024, -11.12, 3.037, -11.12, 3.031, -11.12, 3.037, -11.12, 3.024, -11.12, 3.043, -11.12, 3.043, -11.12, 3.024, -11.11, 3.018, -11.12, 3.043, -11.11, 3.018, -11.11, 3.048, -11.11, 3.048, -11.11, 3.018, -11.11, 3.013, -11.11, 3.048, -11.11, 3.013, -11.11, 3.052, -11.11, 3.052, -11.11, 3.013, -11.11, 3.009, -11.11, 3.052, -11.11, 3.009, -11.1, 3.055, -11.1, 3.055, -11.11, 3.009, -11.1, 3.007, -11.1, 3.055, -11.1, 3.007, -11.09, 3.056, -11.09, 3.056, -11.1, 3.007, -11.09, 3.006, -11.09, 3.056, -11.09, 3.006, -11.09, 3.055, -11.09, 3.055, -11.09, 3.006, -11.09, 3.007, -11.09, 3.055, -11.09, 3.007, -11.08, 3.053, -11.08, 3.053, -11.09, 3.007, -11.08, 3.009, -11.08, 3.053, -11.08, 3.009, -11.08, 3.049, -11.08, 3.049, -11.08, 3.009, -11.08, 3.013, -11.08, 3.049, -11.08, 3.013, -11.07, 3.043, -11.07, 3.043, -11.08, 3.013, -11.07, 3.019, -11.07, 3.043, -11.07, 3.019, -11.07, 3.037, -11.07, 3.037, -11.07, 3.019, -11.07, 3.024, -11.07, 3.037, -11.07, 3.024, -11.07, 3.031, -11.12, 7.027, -11.12, 7.042, -11.12, 7.035, -11.12, 7.042, -11.12, 7.027, -11.12, 7.02, -11.12, 7.042, -11.12, 7.02, -11.12, 7.048, -11.12, 7.048, -11.12, 7.02, -11.11, 7.014, -11.12, 7.048, -11.11, 7.014, -11.11, 7.053, -11.11, 7.053, -11.11, 7.014, -11.11, 7.009, -11.11, 7.053, -11.11, 7.009, -11.1, 7.057, -11.1, 7.057, -11.11, 7.009, -11.1, 7.005, -11.1, 7.057, -11.1, 7.005, -11.1, 7.059, -11.1, 7.059, -11.1, 7.005, -11.1, 7.004, -11.1, 7.059, -11.1, 7.004, -11.09, 7.059, -11.09, 7.059, -11.1, 7.004, -11.09, 7.004, -11.09, 7.059, -11.09, 7.004, -11.08, 7.057, -11.08, 7.057, -11.09, 7.004, -11.08, 7.006, -11.08, 7.057, -11.08, 7.006, -11.08, 7.054, -11.08, 7.054, -11.08, 7.006, -11.08, 7.01, -11.08, 7.054, -11.08, 7.01, -11.07, 7.049, -11.07, 7.049, -11.08, 7.01, -11.07, 7.015, -11.07, 7.049, -11.07, 7.015, -11.07, 7.042, -11.07, 7.042, -11.07, 7.015, -11.07, 7.021, -11.07, 7.042, -11.07, 7.021, -11.07, 7.035, -11.07, 7.035, -11.07, 7.021, -11.07, 7.028, -13.0, -10.91, -13.01, -10.92, -13.0, -10.91, -13.01, -10.92, -13.0, -10.91, -13.01, -10.9, -13.01, -10.92, -13.01, -10.9, -13.01, -10.92, -13.01, -10.92, -13.01, -10.9, -13.01, -10.9, -13.01, -10.92, -13.01, -10.9, -13.01, -10.93, -13.01, -10.93, -13.01, -10.9, -13.02, -10.89, -13.01, -10.93, -13.02, -10.89, -13.02, -10.93, -13.02, -10.93, -13.02, -10.89, -13.02, -10.89, -13.02, -10.93, -13.02, -10.89, -13.03, -10.93, -13.03, -10.93, -13.02, -10.89, -13.03, -10.89, -13.03, -10.93, -13.03, -10.89, -13.03, -10.93, -13.03, -10.93, -13.03, -10.89, -13.04, -10.89, -13.03, -10.93, -13.04, -10.89, -13.04, -10.93, -13.04, -10.93, -13.04, -10.89, -13.04, -10.89, -13.04, -10.93, -13.04, -10.89, -13.05, -10.93, -13.05, -10.93, -13.04, -10.89, -13.05, -10.89, -13.05, -10.93, -13.05, -10.89, -13.05, -10.92, -13.05, -10.92, -13.05, -10.89, -13.05, -10.9, -13.05, -10.92, -13.05, -10.9, -13.06, -10.92, -13.06, -10.92, -13.05, -10.9, -13.06, -10.9, -13.06, -10.92, -13.06, -10.9, -13.06, -10.91, -13.06, -10.91, -13.06, -10.9, -13.06, -10.91, -121.0, 6.045, -121.0, 6.014, -121.0, 6.014, -121.0, 6.014, -121.0, 6.045, -121.0, 6.045, -122.0, 6.044, -122.0, 6.015, -122.0, 6.015, -122.0, 6.015, -122.0, 6.044, -122.0, 6.044, -123.0, 6.048, -123.1, 6.013, -123.0, 6.013, -123.1, 6.013, -123.0, 6.048, -123.1, 6.048, -101.0, 6.052, -101.1, 6.01, -101.0, 6.01, -101.1, 6.01, -101.0, 6.052, -101.1, 6.052, -100.0, 6.051, -100.1, 6.011, -100.0, 6.011, -100.1, 6.011, -100.0, 6.051, -100.1, 6.051, -121.0, 6.045, -121.1, 6.014, -121.0, 6.014, -121.1, 6.014, -121.0, 6.045, -121.1, 6.045])
me_cobus_2700s_light_mesh.materials.append(mat_cobus_2700s)
me_cobus_2700s_light_mesh.use_remesh_fix_poles = True
me_cobus_2700s_light_mesh.use_remesh_preserve_attributes = False
me_cobus_2700s_light_mesh.update()

# ---- objects
ob_cobus_2700s = bpy.data.objects.new('Cobus_2700s', me_cobus_2700s_mesh)
ob_cobus_2700s_light = bpy.data.objects.new('Cobus_2700s_Light', me_cobus_2700s_light_mesh)

# ---- transforms, parenting, visibility, modifiers, constraints
ob_cobus_2700s.location = (0.0, 0.0, 0.0)
ob_cobus_2700s.rotation_euler = (1.571, -0.0, 0.0)
ob_cobus_2700s.show_transparent = True
_m = ob_cobus_2700s.modifiers.new('EdgeSplit', 'EDGE_SPLIT')
_m.use_edge_angle = False
_m = ob_cobus_2700s.modifiers.new('Auto Smooth', 'NODES')
_m.node_group = ng_auto_smooth
_gi = [s.identifier for s in ng_auto_smooth.interface.items_tree if s.item_type == 'SOCKET' and s.in_out == 'INPUT']
_m[_gi[1]] = 0.6981  # Angle
ob_cobus_2700s_light.location = (0.0, 0.0, 0.0)
ob_cobus_2700s_light.rotation_euler = (1.571, -0.0, 0.0)
ob_cobus_2700s_light.show_transparent = True
_m = ob_cobus_2700s_light.modifiers.new('Auto Smooth', 'NODES')
_m.node_group = ng_auto_smooth
_gi = [s.identifier for s in ng_auto_smooth.interface.items_tree if s.item_type == 'SOCKET' and s.in_out == 'INPUT']
_m[_gi[1]] = 0.6981  # Angle

# ---- collection membership
col_collection.objects.link(ob_cobus_2700s)
col_collection.objects.link(ob_cobus_2700s_light)

# ---- scene / render settings (as saved in the file)
scene.frame_start = 1; scene.frame_end = 250; scene.frame_set(1)
scene.render.engine = 'BLENDER_EEVEE_NEXT'
scene.cycles.use_denoising = False
scene.cycles.samples = 128
scene.cycles.sampling_pattern = 'TABULATED_SOBOL'
scene.cycles.use_adaptive_sampling = False
scene.cycles.use_light_tree = False
scene.view_settings.view_transform = 'Filmic'
bpy.context.view_layer.update()

# ---- added for rendering (the .blend has no active camera and no usable light): camera, sun
cam_auto = bpy.data.cameras.new('AutoCamera')
cam_auto.lens = 50.0
cam_auto.sensor_width = 36.0
cam_auto.clip_end = 1000.0
ob_auto_camera = bpy.data.objects.new('AutoCamera', cam_auto)
scene.collection.objects.link(ob_auto_camera)
ob_auto_camera.location = (11.7544, -14.1404, 10.9788)
ob_auto_camera.rotation_euler = (1.09748, -7.21219e-08, 0.694738)
scene.camera = ob_auto_camera
light_auto_sun = bpy.data.lights.new('AutoSun', 'SUN')
light_auto_sun.energy = 3.0
light_auto_sun.angle = 0.0523599
ob_auto_sun = bpy.data.objects.new('AutoSun', light_auto_sun)
scene.collection.objects.link(ob_auto_sun)
ob_auto_sun.rotation_euler = (0.872665, 0.174533, 0.523599)
bpy.context.view_layer.update()
